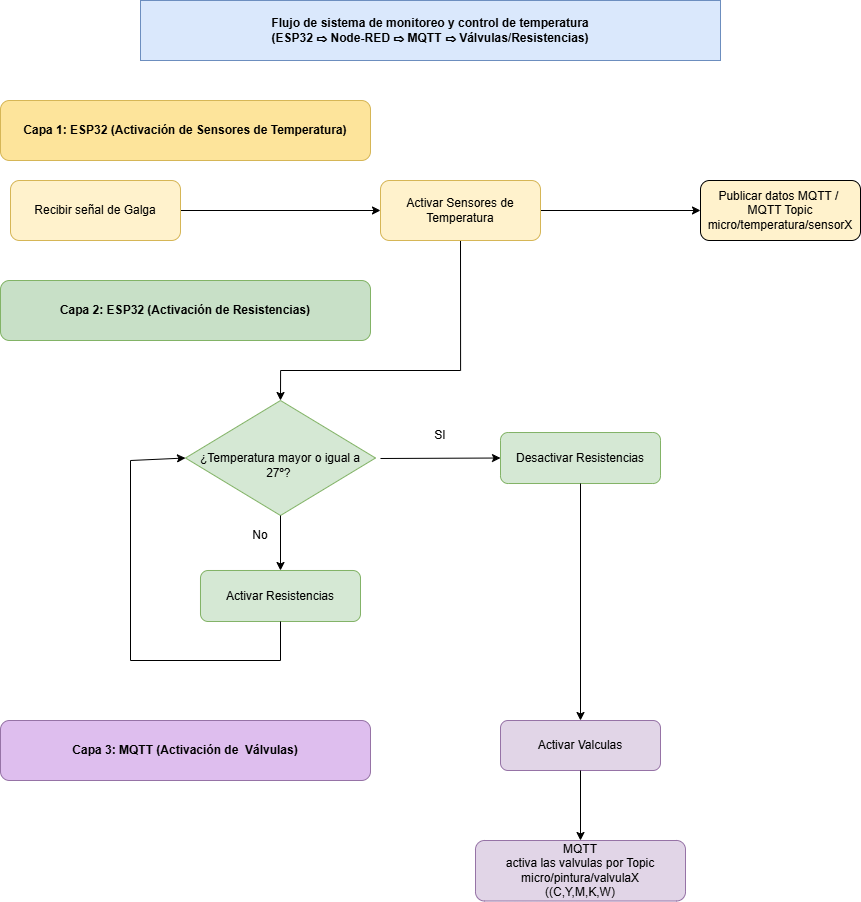

The diagram above was exported from draw.io. Its source (the exported page's mxGraphModel, read from the mxfile embedded in the PNG):
<mxGraphModel dx="1429" dy="904" grid="1" gridSize="10" guides="1" tooltips="1" connect="1" arrows="1" fold="1" page="1" pageScale="1" pageWidth="827" pageHeight="1169" math="0" shadow="0">
  <root>
    <mxCell id="0" />
    <mxCell id="1" parent="0" />
    <mxCell id="eYTx6AOSfEuXCmSPzG3P-1" value="&lt;b&gt;Flujo de sistema de monitoreo y control de temperatura&lt;/b&gt;&lt;div&gt;&lt;b&gt;(ESP32 ⇨ Node-RED ⇨ MQTT ⇨ Válvulas/Resistencias)&lt;/b&gt;&lt;/div&gt;" style="rounded=0;whiteSpace=wrap;html=1;fillColor=#dae8fc;strokeColor=#6c8ebf;" parent="1" vertex="1">
      <mxGeometry x="540" y="90" width="580" height="60" as="geometry" />
    </mxCell>
    <mxCell id="eYTx6AOSfEuXCmSPzG3P-2" value="&lt;b&gt;Capa 1: ESP32 (Activación de Sensores de Temperatura)&lt;/b&gt;" style="rounded=1;whiteSpace=wrap;html=1;fillColor=light-dark(#fde49b, #281d00);strokeColor=#d6b656;" parent="1" vertex="1">
      <mxGeometry x="400" y="190" width="370" height="60" as="geometry" />
    </mxCell>
    <mxCell id="eYTx6AOSfEuXCmSPzG3P-3" value="" style="edgeStyle=orthogonalEdgeStyle;rounded=0;orthogonalLoop=1;jettySize=auto;html=1;" parent="1" source="eYTx6AOSfEuXCmSPzG3P-4" target="eYTx6AOSfEuXCmSPzG3P-7" edge="1">
      <mxGeometry relative="1" as="geometry" />
    </mxCell>
    <mxCell id="eYTx6AOSfEuXCmSPzG3P-4" value="Recibir señal de Galga" style="whiteSpace=wrap;html=1;rounded=1;fillColor=#fff2cc;strokeColor=#d6b656;" parent="1" vertex="1">
      <mxGeometry x="410" y="270" width="170" height="60" as="geometry" />
    </mxCell>
    <mxCell id="eYTx6AOSfEuXCmSPzG3P-5" value="" style="edgeStyle=orthogonalEdgeStyle;rounded=0;orthogonalLoop=1;jettySize=auto;html=1;entryX=0;entryY=0.5;entryDx=0;entryDy=0;" parent="1" source="eYTx6AOSfEuXCmSPzG3P-7" target="eYTx6AOSfEuXCmSPzG3P-8" edge="1">
      <mxGeometry relative="1" as="geometry">
        <mxPoint x="910" y="300.0000000000001" as="targetPoint" />
      </mxGeometry>
    </mxCell>
    <mxCell id="eYTx6AOSfEuXCmSPzG3P-6" style="edgeStyle=orthogonalEdgeStyle;rounded=0;orthogonalLoop=1;jettySize=auto;html=1;exitX=0.5;exitY=1;exitDx=0;exitDy=0;entryX=0.5;entryY=0;entryDx=0;entryDy=0;" parent="1" source="eYTx6AOSfEuXCmSPzG3P-7" target="eYTx6AOSfEuXCmSPzG3P-10" edge="1">
      <mxGeometry relative="1" as="geometry">
        <mxPoint x="1030" y="430" as="targetPoint" />
        <Array as="points">
          <mxPoint x="860" y="460" />
          <mxPoint x="680" y="460" />
        </Array>
      </mxGeometry>
    </mxCell>
    <mxCell id="eYTx6AOSfEuXCmSPzG3P-7" value="Activar Sensores de Temperatura" style="whiteSpace=wrap;html=1;rounded=1;fillColor=#fff2cc;strokeColor=#d6b656;" parent="1" vertex="1">
      <mxGeometry x="780" y="270" width="160" height="60" as="geometry" />
    </mxCell>
    <mxCell id="eYTx6AOSfEuXCmSPzG3P-8" value="Publicar datos MQTT /&amp;nbsp; MQTT Topic&lt;div&gt;micro/temperatura/sensorX&lt;/div&gt;" style="whiteSpace=wrap;html=1;rounded=1;fillColor=#fff2cc;strokeColor=light-dark(#000000, #ffa19c);" parent="1" vertex="1">
      <mxGeometry x="1100" y="270" width="160" height="60" as="geometry" />
    </mxCell>
    <mxCell id="eYTx6AOSfEuXCmSPzG3P-9" value="&lt;b&gt;Capa 2: ESP32 (Activación de Resistencias)&lt;/b&gt;" style="rounded=1;whiteSpace=wrap;html=1;fillColor=light-dark(#c8e0c7, #1f2f1e);strokeColor=#82b366;" parent="1" vertex="1">
      <mxGeometry x="400" y="370" width="370" height="60" as="geometry" />
    </mxCell>
    <mxCell id="eYTx6AOSfEuXCmSPzG3P-10" value="&lt;div&gt;&lt;span style=&quot;background-color: transparent; color: light-dark(rgb(0, 0, 0), rgb(255, 255, 255));&quot;&gt;&lt;br&gt;&lt;/span&gt;&lt;/div&gt;&lt;div&gt;&lt;span style=&quot;background-color: transparent; color: light-dark(rgb(0, 0, 0), rgb(255, 255, 255));&quot;&gt;¿Temperatura mayor o igual a 27º?&amp;nbsp;&lt;/span&gt;&lt;/div&gt;" style="rhombus;whiteSpace=wrap;html=1;fillColor=#d5e8d4;strokeColor=#82b366;" parent="1" vertex="1">
      <mxGeometry x="585" y="490" width="190" height="115.01" as="geometry" />
    </mxCell>
    <mxCell id="eYTx6AOSfEuXCmSPzG3P-11" value="Activar Valculas" style="rounded=1;whiteSpace=wrap;html=1;fillColor=#e1d5e7;strokeColor=#9673a6;" parent="1" vertex="1">
      <mxGeometry x="900" y="810" width="160" height="50" as="geometry" />
    </mxCell>
    <mxCell id="eYTx6AOSfEuXCmSPzG3P-12" value="&lt;b&gt;Capa 3: MQTT (Activación de&amp;nbsp; Válvulas)&lt;/b&gt;" style="rounded=1;whiteSpace=wrap;html=1;fillColor=light-dark(#debeee, #392f3f);strokeColor=#9673a6;" parent="1" vertex="1">
      <mxGeometry x="400" y="810" width="370" height="60" as="geometry" />
    </mxCell>
    <mxCell id="eYTx6AOSfEuXCmSPzG3P-13" value="MQTT&lt;div&gt;activa las valvulas por Topic&lt;/div&gt;&lt;div&gt;micro/pintura/valvulaX&lt;/div&gt;&lt;div&gt;(&lt;span style=&quot;background-color: transparent; color: light-dark(rgb(0, 0, 0), rgb(255, 255, 255));&quot;&gt;(C,Y,M,K,W)&lt;/span&gt;&lt;/div&gt;" style="rounded=1;whiteSpace=wrap;html=1;fillColor=#e1d5e7;strokeColor=#9673a6;" parent="1" vertex="1">
      <mxGeometry x="875" y="930" width="210" height="60.5" as="geometry" />
    </mxCell>
    <mxCell id="eYTx6AOSfEuXCmSPzG3P-14" value="No" style="text;html=1;align=center;verticalAlign=middle;whiteSpace=wrap;rounded=0;" parent="1" vertex="1">
      <mxGeometry x="630" y="610" width="60" height="30" as="geometry" />
    </mxCell>
    <mxCell id="eYTx6AOSfEuXCmSPzG3P-15" value="SI" style="text;html=1;whiteSpace=wrap;strokeColor=none;fillColor=none;align=center;verticalAlign=middle;rounded=0;" parent="1" vertex="1">
      <mxGeometry x="810" y="510" width="60" height="30" as="geometry" />
    </mxCell>
    <mxCell id="eYTx6AOSfEuXCmSPzG3P-16" value="" style="edgeStyle=orthogonalEdgeStyle;rounded=0;orthogonalLoop=1;jettySize=auto;html=1;" parent="1" source="eYTx6AOSfEuXCmSPzG3P-10" target="eYTx6AOSfEuXCmSPzG3P-17" edge="1">
      <mxGeometry relative="1" as="geometry" />
    </mxCell>
    <mxCell id="eYTx6AOSfEuXCmSPzG3P-17" value="Activar Resistencias" style="rounded=1;whiteSpace=wrap;html=1;fillColor=#d5e8d4;strokeColor=#82b366;" parent="1" vertex="1">
      <mxGeometry x="600" y="660" width="160" height="51" as="geometry" />
    </mxCell>
    <mxCell id="eYTx6AOSfEuXCmSPzG3P-18" value="" style="endArrow=classic;html=1;rounded=0;strokeColor=light-dark(#000000, #ffa19c);fontColor=#143642;fillColor=#FAE5C7;exitX=0.5;exitY=1;exitDx=0;exitDy=0;entryX=0;entryY=0.5;entryDx=0;entryDy=0;" parent="1" source="eYTx6AOSfEuXCmSPzG3P-17" target="eYTx6AOSfEuXCmSPzG3P-10" edge="1">
      <mxGeometry width="50" height="50" relative="1" as="geometry">
        <mxPoint x="770" y="690" as="sourcePoint" />
        <mxPoint x="490" y="760" as="targetPoint" />
        <Array as="points">
          <mxPoint x="680" y="750" />
          <mxPoint x="530" y="750" />
          <mxPoint x="530" y="550" />
        </Array>
      </mxGeometry>
    </mxCell>
    <mxCell id="eYTx6AOSfEuXCmSPzG3P-19" value="" style="endArrow=classic;html=1;rounded=0;strokeColor=light-dark(#000000, #ffa19c);fontColor=#143642;fillColor=#FAE5C7;exitX=0.5;exitY=1;exitDx=0;exitDy=0;entryX=0.5;entryY=0;entryDx=0;entryDy=0;" parent="1" source="eYTx6AOSfEuXCmSPzG3P-11" target="eYTx6AOSfEuXCmSPzG3P-13" edge="1">
      <mxGeometry width="50" height="50" relative="1" as="geometry">
        <mxPoint x="750" y="790" as="sourcePoint" />
        <mxPoint x="770" y="980" as="targetPoint" />
      </mxGeometry>
    </mxCell>
    <mxCell id="eYTx6AOSfEuXCmSPzG3P-20" value="Desactivar Resistencias" style="rounded=1;whiteSpace=wrap;html=1;fillColor=#d5e8d4;strokeColor=#82b366;" parent="1" vertex="1">
      <mxGeometry x="900" y="522.01" width="160" height="51" as="geometry" />
    </mxCell>
    <mxCell id="eYTx6AOSfEuXCmSPzG3P-21" value="" style="endArrow=classic;html=1;rounded=0;strokeColor=light-dark(#000000, #ffa19c);fontColor=#143642;fillColor=#FAE5C7;entryX=0;entryY=0.5;entryDx=0;entryDy=0;" parent="1" target="eYTx6AOSfEuXCmSPzG3P-20" edge="1">
      <mxGeometry width="50" height="50" relative="1" as="geometry">
        <mxPoint x="780" y="548" as="sourcePoint" />
        <mxPoint x="780" y="600" as="targetPoint" />
      </mxGeometry>
    </mxCell>
    <mxCell id="eYTx6AOSfEuXCmSPzG3P-22" value="" style="endArrow=classic;html=1;rounded=0;strokeColor=light-dark(#000000, #ffa19c);fontColor=#143642;fillColor=#FAE5C7;exitX=0.5;exitY=1;exitDx=0;exitDy=0;entryX=0.5;entryY=0;entryDx=0;entryDy=0;" parent="1" source="eYTx6AOSfEuXCmSPzG3P-20" target="eYTx6AOSfEuXCmSPzG3P-11" edge="1">
      <mxGeometry width="50" height="50" relative="1" as="geometry">
        <mxPoint x="730" y="650" as="sourcePoint" />
        <mxPoint x="780" y="600" as="targetPoint" />
      </mxGeometry>
    </mxCell>
  </root>
</mxGraphModel>